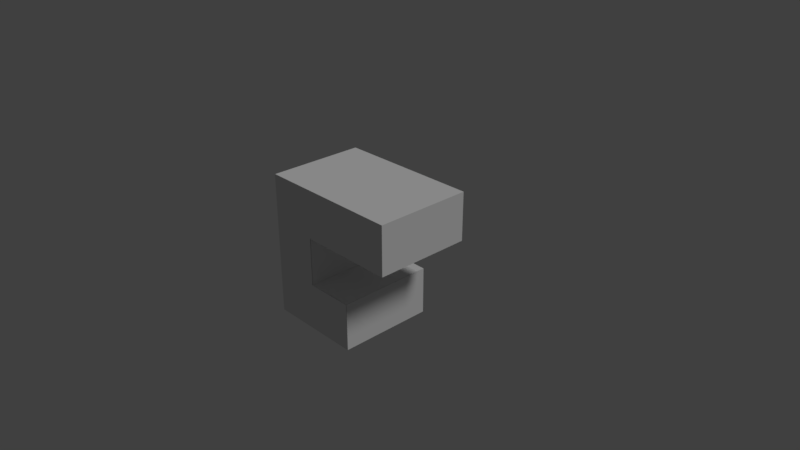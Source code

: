 # Source: b3p1.blend  (saved by Blender 2.78.0; exported with 4.5.12 LTS)
import bpy
from mathutils import Matrix  # noqa: F401  (used for matrix-valued properties, if any)

bpy.ops.wm.read_factory_settings(use_empty=True)
scene = bpy.context.scene
scene.name = 'Scene'

# ---- collections
col_collection_1 = bpy.data.collections.new('Collection 1'); scene.collection.children.link(col_collection_1)

# ---- materials (node trees are filled in below, after node groups)
mat_black = bpy.data.materials.new('black')
mat_black.alpha_threshold = 0.0
mat_black.use_transparent_shadow = False
mat_black.roughness = 0.5
mat_black.line_color = (0.0, 0.0, 0.0, 1.0)
mat_purple = bpy.data.materials.new('purple')
mat_purple.alpha_threshold = 0.0
mat_purple.use_transparent_shadow = False
mat_purple.roughness = 0.5
mat_purple.line_color = (0.0, 0.0, 0.0, 1.0)

# ---- material node trees

# ---- world
world_world = bpy.data.worlds.new('World'); scene.world = world_world
world_world.color = (0.05088, 0.05088, 0.05088)
world_world.use_sun_shadow = False
world_world.sun_shadow_jitter_overblur = 0.0
world_world.cycles.sampling_method = 'MANUAL'

# ---- cameras
cam_camera = bpy.data.cameras.new('Camera')
cam_camera.clip_end = 100.0
cam_camera.lens = 35.0
cam_camera.sensor_width = 32.0
cam_camera.sensor_height = 18.0
cam_camera.ortho_scale = 7.314
cam_camera.dof.focus_distance = 0.0
cam_camera.dof.aperture_fstop = 128.0

# ---- lights
light_lamp = bpy.data.lights.new('Lamp', 'SUN')
light_lamp.transmission_factor = 0.0
light_lamp.cutoff_distance = 30.0
light_lamp.angle = 0.1993
light_lamp.energy = 1.0
light_lamp.shadow_buffer_clip_start = 1.001
light_lamp.shadow_soft_size = 0.1
light_lamp.shadow_cascade_max_distance = 1000.0

# ---- meshes
me_cube_024 = bpy.data.meshes.new('Cube.024')
me_cube_024.from_pydata([(-3.452, 0.6689, -1.0), (-1.452, 0.6689, 1.0), (-3.452, 0.6689, 1.0), (-2.119, 0.6689, -1.0), (-1.452, 0.6689, 0.3333), (-2.119, 0.6689, -0.3333), (-2.785, 0.6689, 0.3333), (-2.785, 0.6689, -0.3333)], [], [(0, 2, 1, 4, 6, 7, 5, 3)])
me_cube_024.materials.append(mat_black)
me_cube_024.use_remesh_preserve_volume = False
me_cube_024.use_remesh_preserve_attributes = False
me_cube_024.use_mirror_vertex_groups = False
me_cube_024.update()
me_cube_023 = bpy.data.meshes.new('Cube.023')
me_cube_023.from_pydata([(-3.452, -0.001918, -1.0), (-1.452, -0.001918, 1.0), (-3.452, -0.001918, 1.0), (-2.119, -0.001918, -1.0), (-1.452, -0.001918, 0.3333), (-2.119, -0.001918, -0.3333), (-2.785, -0.001918, 0.3333), (-2.785, -0.001918, -0.3333)], [], [(1, 2, 0, 3, 5, 7, 6, 4)])
me_cube_023.materials.append(mat_black)
me_cube_023.use_remesh_preserve_volume = False
me_cube_023.use_remesh_preserve_attributes = False
me_cube_023.use_mirror_vertex_groups = False
me_cube_023.update()
me_cube_022 = bpy.data.meshes.new('Cube.022')
me_cube_022.from_pydata([(-1.452, 0.6667, 0.3323), (-1.452, -3.676e-07, 0.3323), (-2.785, 0.6667, 0.3323), (-2.785, 1.656e-08, 0.3323)], [], [(3, 2, 0, 1)])
me_cube_022.materials.append(mat_black)
me_cube_022.use_remesh_preserve_volume = False
me_cube_022.use_remesh_preserve_attributes = False
me_cube_022.use_mirror_vertex_groups = False
me_cube_022.update()
me_cube_021 = bpy.data.meshes.new('Cube.021')
me_cube_021.from_pydata([(-2.783, 0.6667, 0.3333), (-2.783, 0.6667, -0.3333), (-2.783, 1.656e-08, 0.3333), (-2.783, 9.272e-08, -0.3333)], [], [(2, 3, 1, 0)])
me_cube_021.materials.append(mat_black)
me_cube_021.use_remesh_preserve_volume = False
me_cube_021.use_remesh_preserve_attributes = False
me_cube_021.use_mirror_vertex_groups = False
me_cube_021.update()
me_cube_020 = bpy.data.meshes.new('Cube.020')
me_cube_020.from_pydata([(-2.119, 0.6667, -0.3318), (-2.119, -5.298e-08, -0.3318), (-2.785, 0.6667, -0.3318), (-2.785, 9.272e-08, -0.3318)], [], [(3, 1, 0, 2)])
me_cube_020.materials.append(mat_black)
me_cube_020.use_remesh_preserve_volume = False
me_cube_020.use_remesh_preserve_attributes = False
me_cube_020.use_mirror_vertex_groups = False
me_cube_020.update()
me_cube_019 = bpy.data.meshes.new('Cube.019')
me_cube_019.from_pydata([(-2.112, 0.6667, -1.0), (-2.112, 6.954e-08, -1.0), (-2.112, 0.6667, -0.3333), (-2.112, -5.298e-08, -0.3333)], [], [(1, 0, 2, 3)])
me_cube_019.materials.append(mat_black)
me_cube_019.use_remesh_preserve_volume = False
me_cube_019.use_remesh_preserve_attributes = False
me_cube_019.use_mirror_vertex_groups = False
me_cube_019.update()
me_cube_001 = bpy.data.meshes.new('Cube.001')
me_cube_001.from_pydata([(-3.452, 2.682e-07, -1.0), (-3.452, 0.6667, -1.0), (-1.452, 0.6667, 1.0), (-1.452, -5.364e-07, 1.0), (-3.452, 1.788e-07, 1.0), (-3.452, 0.6667, 1.0), (-2.119, 0.6667, -1.0), (-2.119, 6.954e-08, -1.0), (-1.452, 0.6667, 0.3333), (-1.452, -3.676e-07, 0.3333), (-2.119, 0.6667, -0.3333), (-2.119, -5.298e-08, -0.3333), (-2.785, 0.6667, 0.3333), (-2.785, 0.6667, -0.3333), (-2.785, 1.656e-08, 0.3333), (-2.785, 9.272e-08, -0.3333)], [], [(5, 4, 3, 2), (8, 2, 3, 9), (14, 12, 8, 9), (14, 15, 13, 12), (15, 11, 10, 13), (7, 6, 10, 11), (5, 1, 0, 4), (3, 4, 0, 7, 11, 15, 14, 9), (1, 5, 2, 8, 12, 13, 10, 6), (6, 7, 0, 1)])
me_cube_001.materials.append(mat_purple)
me_cube_001.use_remesh_preserve_volume = False
me_cube_001.use_remesh_preserve_attributes = False
me_cube_001.use_mirror_vertex_groups = False
me_cube_001.update()

# ---- objects
ob_b3p1_bb3_a6 = bpy.data.objects.new('b3p1_bb3_a6', me_cube_024)
ob_b3p1_bb3_a5 = bpy.data.objects.new('b3p1_bb3_a5', me_cube_023)
ob_b3p1_bb3_a4 = bpy.data.objects.new('b3p1_bb3_a4', me_cube_022)
ob_b3p1_bb3_a3 = bpy.data.objects.new('b3p1_bb3_a3', me_cube_021)
ob_b3p1_bb3_a2 = bpy.data.objects.new('b3p1_bb3_a2', me_cube_020)
ob_b3p1_bb3_a1 = bpy.data.objects.new('b3p1_bb3_a1', me_cube_019)
ob_b3p1 = bpy.data.objects.new('b3p1', me_cube_001)
ob_lamp = bpy.data.objects.new('Lamp', light_lamp)
ob_camera = bpy.data.objects.new('Camera', cam_camera)

# ---- transforms, parenting, visibility, modifiers, constraints
ob_b3p1_bb3_a6.location = (2.452, -0.677, 0.0)
ob_b3p1_bb3_a6.scale = (1.0, 2.0, 1.0)
ob_b3p1_bb3_a6.lock_rotations_4d = False
ob_b3p1_bb3_a6.empty_display_type = 'ARROWS'
ob_b3p1_bb3_a6.lineart.crease_threshold = 0.0
ob_b3p1_bb3_a5.location = (2.452, -0.677, 0.0)
ob_b3p1_bb3_a5.scale = (1.0, 2.0, 1.0)
ob_b3p1_bb3_a5.lock_rotations_4d = False
ob_b3p1_bb3_a5.empty_display_type = 'ARROWS'
ob_b3p1_bb3_a5.lineart.crease_threshold = 0.0
ob_b3p1_bb3_a4.location = (2.452, -0.677, 0.0)
ob_b3p1_bb3_a4.scale = (1.0, 2.0, 1.0)
ob_b3p1_bb3_a4.lock_rotations_4d = False
ob_b3p1_bb3_a4.empty_display_type = 'ARROWS'
ob_b3p1_bb3_a4.lineart.crease_threshold = 0.0
ob_b3p1_bb3_a3.location = (2.455, -0.677, 0.0)
ob_b3p1_bb3_a3.scale = (1.0, 2.0, 1.0)
ob_b3p1_bb3_a3.lock_rotations_4d = False
ob_b3p1_bb3_a3.empty_display_type = 'ARROWS'
ob_b3p1_bb3_a3.lineart.crease_threshold = 0.0
ob_b3p1_bb3_a2.location = (2.452, -0.677, 0.0)
ob_b3p1_bb3_a2.scale = (1.0, 2.0, 1.0)
ob_b3p1_bb3_a2.lock_rotations_4d = False
ob_b3p1_bb3_a2.empty_display_type = 'ARROWS'
ob_b3p1_bb3_a2.lineart.crease_threshold = 0.0
ob_b3p1_bb3_a1.location = (2.447, -0.677, 0.0)
ob_b3p1_bb3_a1.scale = (1.0, 2.0, 1.0)
ob_b3p1_bb3_a1.lock_rotations_4d = False
ob_b3p1_bb3_a1.empty_display_type = 'ARROWS'
ob_b3p1_bb3_a1.lineart.crease_threshold = 0.0
ob_b3p1.location = (2.452, -0.677, 0.0)
ob_b3p1.scale = (1.0, 2.0, 1.0)
ob_b3p1.lock_rotations_4d = False
ob_b3p1.empty_display_type = 'ARROWS'
ob_b3p1.lineart.crease_threshold = 0.0
ob_lamp.location = (4.076, 1.005, 5.904)
ob_lamp.rotation_euler = (0.6503, 0.05522, 1.866)
ob_lamp.lock_rotations_4d = False
ob_lamp.empty_display_type = 'ARROWS'
ob_lamp.color = (0.0, 0.0, 0.0, 0.0)
ob_lamp.hide_viewport = True
ob_lamp.hide_select = True
ob_lamp.lineart.crease_threshold = 0.0
ob_camera.location = (7.481, -6.508, 5.344)
ob_camera.rotation_euler = (1.109, 0.0, 0.8149)
ob_camera.lock_rotations_4d = False
ob_camera.empty_display_type = 'ARROWS'
ob_camera.color = (0.0, 0.0, 0.0, 0.0)
ob_camera.hide_viewport = True
ob_camera.hide_select = True
ob_camera.display_type = 'WIRE'
ob_camera.lineart.crease_threshold = 0.0

# ---- collection membership
col_collection_1.objects.link(ob_b3p1_bb3_a6)
col_collection_1.objects.link(ob_b3p1_bb3_a5)
col_collection_1.objects.link(ob_b3p1_bb3_a4)
col_collection_1.objects.link(ob_b3p1_bb3_a3)
col_collection_1.objects.link(ob_b3p1_bb3_a2)
col_collection_1.objects.link(ob_b3p1_bb3_a1)
col_collection_1.objects.link(ob_b3p1)
col_collection_1.objects.link(ob_lamp)
col_collection_1.objects.link(ob_camera)

# ---- scene / render settings (as saved in the file)
scene.camera = ob_camera
scene.frame_start = 1; scene.frame_end = 250; scene.frame_set(34)
scene.render.engine = 'BLENDER_EEVEE_NEXT'
scene.render.resolution_percentage = 50
scene.render.dither_intensity = 0.0
scene.cycles.use_denoising = False
scene.cycles.samples = 128
scene.cycles.sampling_pattern = 'TABULATED_SOBOL'
scene.cycles.light_sampling_threshold = 0.0
scene.cycles.use_adaptive_sampling = False
scene.cycles.use_light_tree = False
scene.cycles.blur_glossy = 0.0
scene.cycles.sample_clamp_indirect = 0.0
scene.view_settings.view_transform = 'Standard'
bpy.context.view_layer.update()
